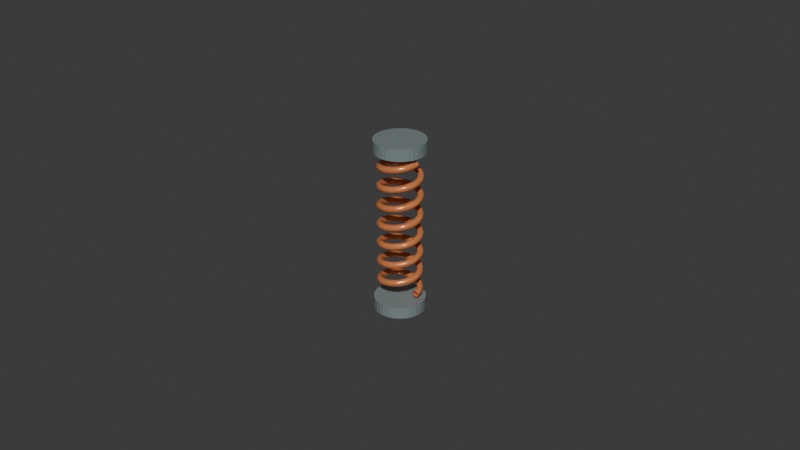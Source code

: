 # Source: spring.blend  (saved by Blender 5.2.45; exported with 4.5.12 LTS)
import bpy
from mathutils import Matrix  # noqa: F401  (used for matrix-valued properties, if any)

bpy.ops.wm.read_factory_settings(use_empty=True)
scene = bpy.context.scene
scene.name = 'Scene'

# ---- collections
col_collection = bpy.data.collections.new('Collection'); scene.collection.children.link(col_collection)

# ---- images (referenced by path relative to the original .blend; pixels are not part of the script)
import os
ASSET_DIR = os.environ.get("B2B_ASSET_DIR", "")  # directory of the original .blend (textures are referenced by path, not embedded)
HERE = os.path.dirname(os.path.abspath(__file__))  # packed textures are extracted next to this script under _unpacked/

def load_image(name, relpath, width, height, colorspace="sRGB"):
    """Load a texture the original file referenced (path relative to the .blend, or extracted next to this script)."""
    p = next((c for c in (os.path.join(HERE, relpath), os.path.join(ASSET_DIR, relpath)) if relpath and os.path.exists(c)), "")
    if p:
        img = bpy.data.images.load(p, check_existing=True)
        img.name = name
    else:  # same state as the original file: an image datablock whose file is absent (Cycles renders it pink)
        img = bpy.data.images.new(name, width, height)
        img.source = "FILE"
        img.filepath = "//" + (relpath or name)
    img.colorspace_settings.name = colorspace
    return img
img_pl_spring_cap_top_mat_basecolor = load_image('PL_Spring_Cap_Top_mat_BaseColor', '_unpacked/PL_Spring_Cap_Top_mat_BaseColor.415914dd.png', 128, 128, 'sRGB')
img_pl_spring_cap_top_mat_roughness = load_image('PL_Spring_Cap_Top_mat_Roughness', '_unpacked/PL_Spring_Cap_Top_mat_Roughness.0ac1bb67.png', 128, 128, 'Non-Color')
img_pl_spring_cap_top_mat_normal = load_image('PL_Spring_Cap_Top_mat_Normal', '_unpacked/PL_Spring_Cap_Top_mat_Normal.2b5b765a.png', 128, 128, 'Non-Color')
img_pl_spring_cap_bottom_mat_basecolor = load_image('PL_Spring_Cap_Bottom_mat_BaseColor', '_unpacked/PL_Spring_Cap_Bottom_mat_BaseColor.4acfeff3.png', 128, 128, 'sRGB')
img_pl_spring_cap_bottom_mat_roughness = load_image('PL_Spring_Cap_Bottom_mat_Roughness', '_unpacked/PL_Spring_Cap_Bottom_mat_Roughness.b259dcf5.png', 128, 128, 'Non-Color')
img_pl_spring_cap_bottom_mat_normal = load_image('PL_Spring_Cap_Bottom_mat_Normal', '_unpacked/PL_Spring_Cap_Bottom_mat_Normal.64bc0c52.png', 128, 128, 'Non-Color')
img_pl_spring_coil_mat_basecolor = load_image('PL_Spring_Coil_mat_BaseColor', '_unpacked/PL_Spring_Coil_mat_BaseColor.7a409653.png', 128, 128, 'sRGB')
img_pl_spring_coil_mat_roughness = load_image('PL_Spring_Coil_mat_Roughness', '_unpacked/PL_Spring_Coil_mat_Roughness.c8fefe77.png', 128, 128, 'Non-Color')
img_pl_spring_coil_mat_normal = load_image('PL_Spring_Coil_mat_Normal', '_unpacked/PL_Spring_Coil_mat_Normal.facb4703.png', 128, 128, 'Non-Color')

# ---- materials (node trees are filled in below, after node groups)
mat_pl_spring_cap_top_mat = bpy.data.materials.new('PL_Spring_Cap_Top_mat')
mat_pl_spring_cap_top_mat.diffuse_color = (0.35, 0.43, 0.44, 1.0)
mat_pl_spring_cap_bottom_mat = bpy.data.materials.new('PL_Spring_Cap_Bottom_mat')
mat_pl_spring_cap_bottom_mat.diffuse_color = (0.35, 0.43, 0.44, 1.0)
mat_pl_spring_coil_mat = bpy.data.materials.new('PL_Spring_Coil_mat')
mat_pl_spring_coil_mat.diffuse_color = (0.78, 0.25, 0.09, 1.0)

# ---- material node trees
mat_pl_spring_cap_top_mat.use_nodes = True; mat_pl_spring_cap_top_mat.node_tree.nodes.clear()
_N = mat_pl_spring_cap_top_mat.node_tree.nodes; _L = mat_pl_spring_cap_top_mat.node_tree.links
n0 = _N.new('ShaderNodeBsdfPrincipled'); n0.name = 'Principled BSDF'; n0.location = (-200, 100)
n0.inputs[1].default_value = 0.45
n0.inputs[10].default_value = 0.005
n1 = _N.new('ShaderNodeOutputMaterial'); n1.name = 'Material Output'; n1.location = (200, 100)
n2 = _N.new('ShaderNodeTexImage'); n2.name = 'Spring_Cap_Top_mat_BaseColor'; n2.location = (-520, 140)
n2.label = 'BaseColor map'
n2.image = img_pl_spring_cap_top_mat_basecolor
n3 = _N.new('ShaderNodeTexImage'); n3.name = 'Spring_Cap_Top_mat_Roughness'; n3.location = (-520, -90)
n3.label = 'Roughness map'
n3.image = img_pl_spring_cap_top_mat_roughness
n4 = _N.new('ShaderNodeTexImage'); n4.name = 'Spring_Cap_Top_mat_Normal'; n4.location = (-520, -320)
n4.label = 'Normal map'
n4.image = img_pl_spring_cap_top_mat_normal
n5 = _N.new('ShaderNodeNormalMap'); n5.name = 'Spring_Cap_Top_mat_NormalMap'; n5.location = (-250, -300)
n5.width = 160
n5.inputs[0].default_value = 0.18
_L.new(n0.outputs[0], n1.inputs[0])
_L.new(n2.outputs[0], n0.inputs[0])
_L.new(n3.outputs[0], n0.inputs[2])
_L.new(n4.outputs[0], n5.inputs[1])
_L.new(n5.outputs[0], n0.inputs[5])
n1.is_active_output = True
mat_pl_spring_cap_bottom_mat.use_nodes = True; mat_pl_spring_cap_bottom_mat.node_tree.nodes.clear()
_N = mat_pl_spring_cap_bottom_mat.node_tree.nodes; _L = mat_pl_spring_cap_bottom_mat.node_tree.links
n0 = _N.new('ShaderNodeBsdfPrincipled'); n0.name = 'Principled BSDF'; n0.location = (-200, 100)
n0.inputs[1].default_value = 0.45
n0.inputs[10].default_value = 0.005
n1 = _N.new('ShaderNodeOutputMaterial'); n1.name = 'Material Output'; n1.location = (200, 100)
n2 = _N.new('ShaderNodeTexImage'); n2.name = 'Spring_Cap_Bottom_mat_BaseColor'; n2.location = (-520, 140)
n2.label = 'BaseColor map'
n2.image = img_pl_spring_cap_bottom_mat_basecolor
n3 = _N.new('ShaderNodeTexImage'); n3.name = 'Spring_Cap_Bottom_mat_Roughness'; n3.location = (-520, -90)
n3.label = 'Roughness map'
n3.image = img_pl_spring_cap_bottom_mat_roughness
n4 = _N.new('ShaderNodeTexImage'); n4.name = 'Spring_Cap_Bottom_mat_Normal'; n4.location = (-520, -320)
n4.label = 'Normal map'
n4.image = img_pl_spring_cap_bottom_mat_normal
n5 = _N.new('ShaderNodeNormalMap'); n5.name = 'Spring_Cap_Bottom_mat_NormalMap'; n5.location = (-250, -300)
n5.width = 160
n5.inputs[0].default_value = 0.18
_L.new(n0.outputs[0], n1.inputs[0])
_L.new(n2.outputs[0], n0.inputs[0])
_L.new(n3.outputs[0], n0.inputs[2])
_L.new(n4.outputs[0], n5.inputs[1])
_L.new(n5.outputs[0], n0.inputs[5])
n1.is_active_output = True
mat_pl_spring_coil_mat.use_nodes = True; mat_pl_spring_coil_mat.node_tree.nodes.clear()
_N = mat_pl_spring_coil_mat.node_tree.nodes; _L = mat_pl_spring_coil_mat.node_tree.links
n0 = _N.new('ShaderNodeBsdfPrincipled'); n0.name = 'Principled BSDF'; n0.location = (-200, 100)
n0.inputs[1].default_value = 0.25
n0.inputs[10].default_value = 0.005
n1 = _N.new('ShaderNodeOutputMaterial'); n1.name = 'Material Output'; n1.location = (200, 100)
n2 = _N.new('ShaderNodeTexImage'); n2.name = 'Spring_Coil_mat_BaseColor'; n2.location = (-520, 140)
n2.label = 'BaseColor map'
n2.image = img_pl_spring_coil_mat_basecolor
n3 = _N.new('ShaderNodeTexImage'); n3.name = 'Spring_Coil_mat_Roughness'; n3.location = (-520, -90)
n3.label = 'Roughness map'
n3.image = img_pl_spring_coil_mat_roughness
n4 = _N.new('ShaderNodeTexImage'); n4.name = 'Spring_Coil_mat_Normal'; n4.location = (-520, -320)
n4.label = 'Normal map'
n4.image = img_pl_spring_coil_mat_normal
n5 = _N.new('ShaderNodeNormalMap'); n5.name = 'Spring_Coil_mat_NormalMap'; n5.location = (-250, -300)
n5.width = 160
n5.inputs[0].default_value = 0.18
_L.new(n0.outputs[0], n1.inputs[0])
_L.new(n2.outputs[0], n0.inputs[0])
_L.new(n3.outputs[0], n0.inputs[2])
_L.new(n4.outputs[0], n5.inputs[1])
_L.new(n5.outputs[0], n0.inputs[5])
n1.is_active_output = True

# ---- world
world_world = bpy.data.worlds.new('World'); scene.world = world_world
world_world.use_nodes = True; world_world.node_tree.nodes.clear()
_N = world_world.node_tree.nodes; _L = world_world.node_tree.links
n0 = _N.new('ShaderNodeOutputWorld'); n0.name = 'World Output'; n0.location = (200, 100)
n1 = _N.new('ShaderNodeBackground'); n1.name = 'Background'; n1.location = (-200, 100)
n1.inputs[0].default_value = (0.05088, 0.05088, 0.05088, 1.0)
_L.new(n1.outputs[0], n0.inputs[0])
n0.is_active_output = True
world_world.color = (0.05088, 0.05088, 0.05088)
world_world.sun_shadow_jitter_overblur = 0.0

# ---- meshes
me_cylinder = bpy.data.meshes.new('Cylinder')
me_cylinder.from_pydata([(0.0, 0.17, -0.04), (0.0, 0.17, 0.04), (0.03317, 0.1667, -0.04), (0.03317, 0.1667, 0.04), (0.06506, 0.1571, -0.04), (0.06506, 0.1571, 0.04), (0.09445, 0.1413, -0.04), (0.09445, 0.1413, 0.04), (0.1202, 0.1202, -0.04), (0.1202, 0.1202, 0.04), (0.1413, 0.09445, -0.04), (0.1413, 0.09445, 0.04), (0.1571, 0.06506, -0.04), (0.1571, 0.06506, 0.04), (0.1667, 0.03317, -0.04), (0.1667, 0.03317, 0.04), (0.17, 0.0, -0.04), (0.17, 0.0, 0.04), (0.1667, -0.03317, -0.04), (0.1667, -0.03317, 0.04), (0.1571, -0.06506, -0.04), (0.1571, -0.06506, 0.04), (0.1413, -0.09445, -0.04), (0.1413, -0.09445, 0.04), (0.1202, -0.1202, -0.04), (0.1202, -0.1202, 0.04), (0.09445, -0.1413, -0.04), (0.09445, -0.1413, 0.04), (0.06506, -0.1571, -0.04), (0.06506, -0.1571, 0.04), (0.03317, -0.1667, -0.04), (0.03317, -0.1667, 0.04), (0.0, -0.17, -0.04), (0.0, -0.17, 0.04), (-0.03317, -0.1667, -0.04), (-0.03317, -0.1667, 0.04), (-0.06506, -0.1571, -0.04), (-0.06506, -0.1571, 0.04), (-0.09445, -0.1413, -0.04), (-0.09445, -0.1413, 0.04), (-0.1202, -0.1202, -0.04), (-0.1202, -0.1202, 0.04), (-0.1413, -0.09445, -0.04), (-0.1413, -0.09445, 0.04), (-0.1571, -0.06506, -0.04), (-0.1571, -0.06506, 0.04), (-0.1667, -0.03317, -0.04), (-0.1667, -0.03317, 0.04), (-0.17, 0.0, -0.04), (-0.17, 0.0, 0.04), (-0.1667, 0.03317, -0.04), (-0.1667, 0.03317, 0.04), (-0.1571, 0.06506, -0.04), (-0.1571, 0.06506, 0.04), (-0.1413, 0.09445, -0.04), (-0.1413, 0.09445, 0.04), (-0.1202, 0.1202, -0.04), (-0.1202, 0.1202, 0.04), (-0.09445, 0.1413, -0.04), (-0.09445, 0.1413, 0.04), (-0.06506, 0.1571, -0.04), (-0.06506, 0.1571, 0.04), (-0.03317, 0.1667, -0.04), (-0.03317, 0.1667, 0.04)], [], [(0, 1, 3, 2), (2, 3, 5, 4), (4, 5, 7, 6), (6, 7, 9, 8), (8, 9, 11, 10), (10, 11, 13, 12), (12, 13, 15, 14), (14, 15, 17, 16), (16, 17, 19, 18), (18, 19, 21, 20), (20, 21, 23, 22), (22, 23, 25, 24), (24, 25, 27, 26), (26, 27, 29, 28), (28, 29, 31, 30), (30, 31, 33, 32), (32, 33, 35, 34), (34, 35, 37, 36), (36, 37, 39, 38), (38, 39, 41, 40), (40, 41, 43, 42), (42, 43, 45, 44), (44, 45, 47, 46), (46, 47, 49, 48), (48, 49, 51, 50), (50, 51, 53, 52), (52, 53, 55, 54), (54, 55, 57, 56), (56, 57, 59, 58), (58, 59, 61, 60), (3, 1, 63, 61, 59, 57, 55, 53, 51, 49, 47, 45, 43, 41, 39, 37, 35, 33, 31, 29, 27, 25, 23, 21, 19, 17, 15, 13, 11, 9, 7, 5), (60, 61, 63, 62), (62, 63, 1, 0), (0, 2, 4, 6, 8, 10, 12, 14, 16, 18, 20, 22, 24, 26, 28, 30, 32, 34, 36, 38, 40, 42, 44, 46, 48, 50, 52, 54, 56, 58, 60, 62)])
_uv = me_cylinder.uv_layers.new(name='UVMap')
_uv.uv.foreach_set('vector', [1.0, 0.5, 1.0, 1.0, 0.9688, 1.0, 0.9688, 0.5, 0.9688, 0.5, 0.9688, 1.0, 0.9375, 1.0, 0.9375, 0.5, 0.9375, 0.5, 0.9375, 1.0, 0.9062, 1.0, 0.9062, 0.5, 0.9062, 0.5, 0.9062, 1.0, 0.875, 1.0, 0.875, 0.5, 0.875, 0.5, 0.875, 1.0, 0.8438, 1.0, 0.8438, 0.5, 0.8438, 0.5, 0.8438, 1.0, 0.8125, 1.0, 0.8125, 0.5, 0.8125, 0.5, 0.8125, 1.0, 0.7812, 1.0, 0.7812, 0.5, 0.7812, 0.5, 0.7812, 1.0, 0.75, 1.0, 0.75, 0.5, 0.75, 0.5, 0.75, 1.0, 0.7188, 1.0, 0.7188, 0.5, 0.7188, 0.5, 0.7188, 1.0, 0.6875, 1.0, 0.6875, 0.5, 0.6875, 0.5, 0.6875, 1.0, 0.6562, 1.0, 0.6562, 0.5, 0.6562, 0.5, 0.6562, 1.0, 0.625, 1.0, 0.625, 0.5, 0.625, 0.5, 0.625, 1.0, 0.5938, 1.0, 0.5938, 0.5, 0.5938, 0.5, 0.5938, 1.0, 0.5625, 1.0, 0.5625, 0.5, 0.5625, 0.5, 0.5625, 1.0, 0.5312, 1.0, 0.5312, 0.5, 0.5312, 0.5, 0.5312, 1.0, 0.5, 1.0, 0.5, 0.5, 0.5, 0.5, 0.5, 1.0, 0.4688, 1.0, 0.4688, 0.5, 0.4688, 0.5, 0.4688, 1.0, 0.4375, 1.0, 0.4375, 0.5, 0.4375, 0.5, 0.4375, 1.0, 0.4062, 1.0, 0.4062, 0.5, 0.4062, 0.5, 0.4062, 1.0, 0.375, 1.0, 0.375, 0.5, 0.375, 0.5, 0.375, 1.0, 0.3438, 1.0, 0.3438, 0.5, 0.3438, 0.5, 0.3438, 1.0, 0.3125, 1.0, 0.3125, 0.5, 0.3125, 0.5, 0.3125, 1.0, 0.2812, 1.0, 0.2812, 0.5, 0.2812, 0.5, 0.2812, 1.0, 0.25, 1.0, 0.25, 0.5, 0.25, 0.5, 0.25, 1.0, 0.2188, 1.0, 0.2188, 0.5, 0.2188, 0.5, 0.2188, 1.0, 0.1875, 1.0, 0.1875, 0.5, 0.1875, 0.5, 0.1875, 1.0, 0.1562, 1.0, 0.1562, 0.5, 0.1562, 0.5, 0.1562, 1.0, 0.125, 1.0, 0.125, 0.5, 0.125, 0.5, 0.125, 1.0, 0.09375, 1.0, 0.09375, 0.5, 0.09375, 0.5, 0.09375, 1.0, 0.0625, 1.0, 0.0625, 0.5, 0.2968, 0.4854, 0.25, 0.49, 0.2032, 0.4854, 0.1582, 0.4717, 0.1167, 0.4496, 0.08029, 0.4197, 0.05045, 0.3833, 0.02827, 0.3418, 0.01461, 0.2968, 0.01, 0.25, 0.01461, 0.2032, 0.02827, 0.1582, 0.05045, 0.1167, 0.08029, 0.08029, 0.1167, 0.05045, 0.1582, 0.02827, 0.2032, 0.01461, 0.25, 0.01, 0.2968, 0.01461, 0.3418, 0.02827, 0.3833, 0.05045, 0.4197, 0.08029, 0.4496, 0.1167, 0.4717, 0.1582, 0.4854, 0.2032, 0.49, 0.25, 0.4854, 0.2968, 0.4717, 0.3418, 0.4496, 0.3833, 0.4197, 0.4197, 0.3833, 0.4496, 0.3418, 0.4717, 0.0625, 0.5, 0.0625, 1.0, 0.03125, 1.0, 0.03125, 0.5, 0.03125, 0.5, 0.03125, 1.0, 0.0, 1.0, 0.0, 0.5, 0.75, 0.49, 0.7968, 0.4854, 0.8418, 0.4717, 0.8833, 0.4496, 0.9197, 0.4197, 0.9496, 0.3833, 0.9717, 0.3418, 0.9854, 0.2968, 0.99, 0.25, 0.9854, 0.2032, 0.9717, 0.1582, 0.9496, 0.1167, 0.9197, 0.08029, 0.8833, 0.05045, 0.8418, 0.02827, 0.7968, 0.01461, 0.75, 0.01, 0.7032, 0.01461, 0.6582, 0.02827, 0.6167, 0.05045, 0.5803, 0.08029, 0.5504, 0.1167, 0.5283, 0.1582, 0.5146, 0.2032, 0.51, 0.25, 0.5146, 0.2968, 0.5283, 0.3418, 0.5504, 0.3833, 0.5803, 0.4197, 0.6167, 0.4496, 0.6582, 0.4717, 0.7032, 0.4854])
me_cylinder.materials.append(mat_pl_spring_cap_top_mat)
me_cylinder.update()
me_cylinder_001 = bpy.data.meshes.new('Cylinder.001')
me_cylinder_001.from_pydata([(0.0, 0.17, -0.04), (0.0, 0.17, 0.04), (0.03317, 0.1667, -0.04), (0.03317, 0.1667, 0.04), (0.06506, 0.1571, -0.04), (0.06506, 0.1571, 0.04), (0.09445, 0.1413, -0.04), (0.09445, 0.1413, 0.04), (0.1202, 0.1202, -0.04), (0.1202, 0.1202, 0.04), (0.1413, 0.09445, -0.04), (0.1413, 0.09445, 0.04), (0.1571, 0.06506, -0.04), (0.1571, 0.06506, 0.04), (0.1667, 0.03317, -0.04), (0.1667, 0.03317, 0.04), (0.17, 0.0, -0.04), (0.17, 0.0, 0.04), (0.1667, -0.03317, -0.04), (0.1667, -0.03317, 0.04), (0.1571, -0.06506, -0.04), (0.1571, -0.06506, 0.04), (0.1413, -0.09445, -0.04), (0.1413, -0.09445, 0.04), (0.1202, -0.1202, -0.04), (0.1202, -0.1202, 0.04), (0.09445, -0.1413, -0.04), (0.09445, -0.1413, 0.04), (0.06506, -0.1571, -0.04), (0.06506, -0.1571, 0.04), (0.03317, -0.1667, -0.04), (0.03317, -0.1667, 0.04), (0.0, -0.17, -0.04), (0.0, -0.17, 0.04), (-0.03317, -0.1667, -0.04), (-0.03317, -0.1667, 0.04), (-0.06506, -0.1571, -0.04), (-0.06506, -0.1571, 0.04), (-0.09445, -0.1413, -0.04), (-0.09445, -0.1413, 0.04), (-0.1202, -0.1202, -0.04), (-0.1202, -0.1202, 0.04), (-0.1413, -0.09445, -0.04), (-0.1413, -0.09445, 0.04), (-0.1571, -0.06506, -0.04), (-0.1571, -0.06506, 0.04), (-0.1667, -0.03317, -0.04), (-0.1667, -0.03317, 0.04), (-0.17, 0.0, -0.04), (-0.17, 0.0, 0.04), (-0.1667, 0.03317, -0.04), (-0.1667, 0.03317, 0.04), (-0.1571, 0.06506, -0.04), (-0.1571, 0.06506, 0.04), (-0.1413, 0.09445, -0.04), (-0.1413, 0.09445, 0.04), (-0.1202, 0.1202, -0.04), (-0.1202, 0.1202, 0.04), (-0.09445, 0.1413, -0.04), (-0.09445, 0.1413, 0.04), (-0.06506, 0.1571, -0.04), (-0.06506, 0.1571, 0.04), (-0.03317, 0.1667, -0.04), (-0.03317, 0.1667, 0.04)], [], [(0, 1, 3, 2), (2, 3, 5, 4), (4, 5, 7, 6), (6, 7, 9, 8), (8, 9, 11, 10), (10, 11, 13, 12), (12, 13, 15, 14), (14, 15, 17, 16), (16, 17, 19, 18), (18, 19, 21, 20), (20, 21, 23, 22), (22, 23, 25, 24), (24, 25, 27, 26), (26, 27, 29, 28), (28, 29, 31, 30), (30, 31, 33, 32), (32, 33, 35, 34), (34, 35, 37, 36), (36, 37, 39, 38), (38, 39, 41, 40), (40, 41, 43, 42), (42, 43, 45, 44), (44, 45, 47, 46), (46, 47, 49, 48), (48, 49, 51, 50), (50, 51, 53, 52), (52, 53, 55, 54), (54, 55, 57, 56), (56, 57, 59, 58), (58, 59, 61, 60), (3, 1, 63, 61, 59, 57, 55, 53, 51, 49, 47, 45, 43, 41, 39, 37, 35, 33, 31, 29, 27, 25, 23, 21, 19, 17, 15, 13, 11, 9, 7, 5), (60, 61, 63, 62), (62, 63, 1, 0), (0, 2, 4, 6, 8, 10, 12, 14, 16, 18, 20, 22, 24, 26, 28, 30, 32, 34, 36, 38, 40, 42, 44, 46, 48, 50, 52, 54, 56, 58, 60, 62)])
_uv = me_cylinder_001.uv_layers.new(name='UVMap')
_uv.uv.foreach_set('vector', [1.0, 0.5, 1.0, 1.0, 0.9688, 1.0, 0.9688, 0.5, 0.9688, 0.5, 0.9688, 1.0, 0.9375, 1.0, 0.9375, 0.5, 0.9375, 0.5, 0.9375, 1.0, 0.9062, 1.0, 0.9062, 0.5, 0.9062, 0.5, 0.9062, 1.0, 0.875, 1.0, 0.875, 0.5, 0.875, 0.5, 0.875, 1.0, 0.8438, 1.0, 0.8438, 0.5, 0.8438, 0.5, 0.8438, 1.0, 0.8125, 1.0, 0.8125, 0.5, 0.8125, 0.5, 0.8125, 1.0, 0.7812, 1.0, 0.7812, 0.5, 0.7812, 0.5, 0.7812, 1.0, 0.75, 1.0, 0.75, 0.5, 0.75, 0.5, 0.75, 1.0, 0.7188, 1.0, 0.7188, 0.5, 0.7188, 0.5, 0.7188, 1.0, 0.6875, 1.0, 0.6875, 0.5, 0.6875, 0.5, 0.6875, 1.0, 0.6562, 1.0, 0.6562, 0.5, 0.6562, 0.5, 0.6562, 1.0, 0.625, 1.0, 0.625, 0.5, 0.625, 0.5, 0.625, 1.0, 0.5938, 1.0, 0.5938, 0.5, 0.5938, 0.5, 0.5938, 1.0, 0.5625, 1.0, 0.5625, 0.5, 0.5625, 0.5, 0.5625, 1.0, 0.5312, 1.0, 0.5312, 0.5, 0.5312, 0.5, 0.5312, 1.0, 0.5, 1.0, 0.5, 0.5, 0.5, 0.5, 0.5, 1.0, 0.4688, 1.0, 0.4688, 0.5, 0.4688, 0.5, 0.4688, 1.0, 0.4375, 1.0, 0.4375, 0.5, 0.4375, 0.5, 0.4375, 1.0, 0.4062, 1.0, 0.4062, 0.5, 0.4062, 0.5, 0.4062, 1.0, 0.375, 1.0, 0.375, 0.5, 0.375, 0.5, 0.375, 1.0, 0.3438, 1.0, 0.3438, 0.5, 0.3438, 0.5, 0.3438, 1.0, 0.3125, 1.0, 0.3125, 0.5, 0.3125, 0.5, 0.3125, 1.0, 0.2812, 1.0, 0.2812, 0.5, 0.2812, 0.5, 0.2812, 1.0, 0.25, 1.0, 0.25, 0.5, 0.25, 0.5, 0.25, 1.0, 0.2188, 1.0, 0.2188, 0.5, 0.2188, 0.5, 0.2188, 1.0, 0.1875, 1.0, 0.1875, 0.5, 0.1875, 0.5, 0.1875, 1.0, 0.1562, 1.0, 0.1562, 0.5, 0.1562, 0.5, 0.1562, 1.0, 0.125, 1.0, 0.125, 0.5, 0.125, 0.5, 0.125, 1.0, 0.09375, 1.0, 0.09375, 0.5, 0.09375, 0.5, 0.09375, 1.0, 0.0625, 1.0, 0.0625, 0.5, 0.2968, 0.4854, 0.25, 0.49, 0.2032, 0.4854, 0.1582, 0.4717, 0.1167, 0.4496, 0.08029, 0.4197, 0.05045, 0.3833, 0.02827, 0.3418, 0.01461, 0.2968, 0.01, 0.25, 0.01461, 0.2032, 0.02827, 0.1582, 0.05045, 0.1167, 0.08029, 0.08029, 0.1167, 0.05045, 0.1582, 0.02827, 0.2032, 0.01461, 0.25, 0.01, 0.2968, 0.01461, 0.3418, 0.02827, 0.3833, 0.05045, 0.4197, 0.08029, 0.4496, 0.1167, 0.4717, 0.1582, 0.4854, 0.2032, 0.49, 0.25, 0.4854, 0.2968, 0.4717, 0.3418, 0.4496, 0.3833, 0.4197, 0.4197, 0.3833, 0.4496, 0.3418, 0.4717, 0.0625, 0.5, 0.0625, 1.0, 0.03125, 1.0, 0.03125, 0.5, 0.03125, 0.5, 0.03125, 1.0, 0.0, 1.0, 0.0, 0.5, 0.75, 0.49, 0.7968, 0.4854, 0.8418, 0.4717, 0.8833, 0.4496, 0.9197, 0.4197, 0.9496, 0.3833, 0.9717, 0.3418, 0.9854, 0.2968, 0.99, 0.25, 0.9854, 0.2032, 0.9717, 0.1582, 0.9496, 0.1167, 0.9197, 0.08029, 0.8833, 0.05045, 0.8418, 0.02827, 0.7968, 0.01461, 0.75, 0.01, 0.7032, 0.01461, 0.6582, 0.02827, 0.6167, 0.05045, 0.5803, 0.08029, 0.5504, 0.1167, 0.5283, 0.1582, 0.5146, 0.2032, 0.51, 0.25, 0.5146, 0.2968, 0.5283, 0.3418, 0.5504, 0.3833, 0.5803, 0.4197, 0.6167, 0.4496, 0.6582, 0.4717, 0.7032, 0.4854])
me_cylinder_001.materials.append(mat_pl_spring_cap_bottom_mat)
me_cylinder_001.update()

# ---- curves / text
cu_spring_coil_curve = bpy.data.curves.new('Spring_Coil_curve', 'CURVE')
cu_spring_coil_curve.dimensions = '3D'
_sp = cu_spring_coil_curve.splines.new('POLY'); _sp.points.add(140)
_sp.points.foreach_set('co', [0.13, 0.0, -0.46, 1.0, 0.1236, 0.04017, -0.4534, 1.0, 0.1052, 0.07641, -0.4469, 1.0, 0.07641, 0.1052, -0.4403, 1.0, 0.04017, 0.1236, -0.4337, 1.0, 7.96e-18, 0.13, -0.4271, 1.0, -0.04017, 0.1236, -0.4206, 1.0, -0.07641, 0.1052, -0.414, 1.0, -0.1052, 0.07641, -0.4074, 1.0, -0.1236, 0.04017, -0.4009, 1.0, -0.13, 1.592e-17, -0.3943, 1.0, -0.1236, -0.04017, -0.3877, 1.0, -0.1052, -0.07641, -0.3811, 1.0, -0.07641, -0.1052, -0.3746, 1.0, -0.04017, -0.1236, -0.368, 1.0, -2.388e-17, -0.13, -0.3614, 1.0, 0.04017, -0.1236, -0.3549, 1.0, 0.07641, -0.1052, -0.3483, 1.0, 0.1052, -0.07641, -0.3417, 1.0, 0.1236, -0.04017, -0.3351, 1.0, 0.13, -3.184e-17, -0.3286, 1.0, 0.1236, 0.04017, -0.322, 1.0, 0.1052, 0.07641, -0.3154, 1.0, 0.07641, 0.1052, -0.3089, 1.0, 0.04017, 0.1236, -0.3023, 1.0, 3.98e-17, 0.13, -0.2957, 1.0, -0.04017, 0.1236, -0.2891, 1.0, -0.07641, 0.1052, -0.2826, 1.0, -0.1052, 0.07641, -0.276, 1.0, -0.1236, 0.04017, -0.2694, 1.0, -0.13, 4.776e-17, -0.2629, 1.0, -0.1236, -0.04017, -0.2563, 1.0, -0.1052, -0.07641, -0.2497, 1.0, -0.07641, -0.1052, -0.2431, 1.0, -0.04017, -0.1236, -0.2366, 1.0, -5.572e-17, -0.13, -0.23, 1.0, 0.04017, -0.1236, -0.2234, 1.0, 0.07641, -0.1052, -0.2169, 1.0, 0.1052, -0.07641, -0.2103, 1.0, 0.1236, -0.04017, -0.2037, 1.0, 0.13, -6.368e-17, -0.1971, 1.0, 0.1236, 0.04017, -0.1906, 1.0, 0.1052, 0.07641, -0.184, 1.0, 0.07641, 0.1052, -0.1774, 1.0, 0.04017, 0.1236, -0.1709, 1.0, -1.593e-16, 0.13, -0.1643, 1.0, -0.04017, 0.1236, -0.1577, 1.0, -0.07641, 0.1052, -0.1511, 1.0, -0.1052, 0.07641, -0.1446, 1.0, -0.1236, 0.04017, -0.138, 1.0, -0.13, 7.96e-17, -0.1314, 1.0, -0.1236, -0.04017, -0.1249, 1.0, -0.1052, -0.07641, -0.1183, 1.0, -0.07641, -0.1052, -0.1117, 1.0, -0.04017, -0.1236, -0.1051, 1.0, -3.185e-16, -0.13, -0.09857, 1.0, 0.04017, -0.1236, -0.092, 1.0, 0.07641, -0.1052, -0.08543, 1.0, 0.1052, -0.07641, -0.07886, 1.0, 0.1236, -0.04017, -0.07229, 1.0, 0.13, -9.552e-17, -0.06571, 1.0, 0.1236, 0.04017, -0.05914, 1.0, 0.1052, 0.07641, -0.05257, 1.0, 0.07641, 0.1052, -0.046, 1.0, 0.04017, 0.1236, -0.03943, 1.0, -1.274e-16, 0.13, -0.03286, 1.0, -0.04017, 0.1236, -0.02629, 1.0, -0.07641, 0.1052, -0.01971, 1.0, -0.1052, 0.07641, -0.01314, 1.0, -0.1236, 0.04017, -0.006571, 1.0, -0.13, 1.114e-16, 0.0, 1.0, -0.1236, -0.04017, 0.006571, 1.0, -0.1052, -0.07641, 0.01314, 1.0, -0.07641, -0.1052, 0.01971, 1.0, -0.04017, -0.1236, 0.02629, 1.0, -3.503e-16, -0.13, 0.03286, 1.0, 0.04017, -0.1236, 0.03943, 1.0, 0.07641, -0.1052, 0.046, 1.0, 0.1052, -0.07641, 0.05257, 1.0, 0.1236, -0.04017, 0.05914, 1.0, 0.13, -1.274e-16, 0.06571, 1.0, 0.1236, 0.04017, 0.07229, 1.0, 0.1052, 0.07641, 0.07886, 1.0, 0.07641, 0.1052, 0.08543, 1.0, 0.04017, 0.1236, 0.092, 1.0, 3.662e-16, 0.13, 0.09857, 1.0, -0.04017, 0.1236, 0.1051, 1.0, -0.07641, 0.1052, 0.1117, 1.0, -0.1052, 0.07641, 0.1183, 1.0, -0.1236, 0.04017, 0.1249, 1.0, -0.13, -3.186e-16, 0.1314, 1.0, -0.1236, -0.04017, 0.138, 1.0, -0.1052, -0.07641, 0.1446, 1.0, -0.07641, -0.1052, 0.1511, 1.0, -0.04017, -0.1236, 0.1577, 1.0, 7.968e-17, -0.13, 0.1643, 1.0, 0.04017, -0.1236, 0.1709, 1.0, 0.07641, -0.1052, 0.1774, 1.0, 0.1052, -0.07641, 0.184, 1.0, 0.1236, -0.04017, 0.1906, 1.0, 0.13, -1.592e-16, 0.1971, 1.0, 0.1236, 0.04017, 0.2037, 1.0, 0.1052, 0.07641, 0.2103, 1.0, 0.07641, 0.1052, 0.2169, 1.0, 0.04017, 0.1236, 0.2234, 1.0, -6.376e-17, 0.13, 0.23, 1.0, -0.04017, 0.1236, 0.2366, 1.0, -0.07641, 0.1052, 0.2431, 1.0, -0.1052, 0.07641, 0.2497, 1.0, -0.1236, 0.04017, 0.2563, 1.0, -0.13, 6.37e-16, 0.2629, 1.0, -0.1236, -0.04017, 0.2694, 1.0, -0.1052, -0.07641, 0.276, 1.0, -0.07641, -0.1052, 0.2826, 1.0, -0.04017, -0.1236, 0.2891, 1.0, -4.14e-16, -0.13, 0.2957, 1.0, 0.04017, -0.1236, 0.3023, 1.0, 0.07641, -0.1052, 0.3089, 1.0, 0.1052, -0.07641, 0.3154, 1.0, 0.1236, -0.04017, 0.322, 1.0, 0.13, -1.91e-16, 0.3286, 1.0, 0.1236, 0.04017, 0.3351, 1.0, 0.1052, 0.07641, 0.3417, 1.0, 0.07641, 0.1052, 0.3483, 1.0, 0.04017, 0.1236, 0.3549, 1.0, -3.192e-17, 0.13, 0.3614, 1.0, -0.04017, 0.1236, 0.368, 1.0, -0.07641, 0.1052, 0.3746, 1.0, -0.1052, 0.07641, 0.3811, 1.0, -0.1236, 0.04017, 0.3877, 1.0, -0.13, -2.549e-16, 0.3943, 1.0, -0.1236, -0.04017, 0.4009, 1.0, -0.1052, -0.07641, 0.4074, 1.0, -0.07641, -0.1052, 0.414, 1.0, -0.04017, -0.1236, 0.4206, 1.0, -4.459e-16, -0.13, 0.4271, 1.0, 0.04017, -0.1236, 0.4337, 1.0, 0.07641, -0.1052, 0.4403, 1.0, 0.1052, -0.07641, 0.4469, 1.0, 0.1236, -0.04017, 0.4534, 1.0, 0.13, -2.229e-16, 0.46, 1.0])
cu_spring_coil_curve.materials.append(mat_pl_spring_coil_mat)
cu_spring_coil_curve.bevel_resolution = 3
cu_spring_coil_curve.bevel_depth = 0.022
cu_spring_coil_curve.fill_mode = 'FULL'

# ---- objects
ob_asset_root_spring = bpy.data.objects.new('ASSET_ROOT_spring', None)
ob_spring_cap_top = bpy.data.objects.new('Spring_Cap_Top', me_cylinder)
ob_spring_cap_bottom = bpy.data.objects.new('Spring_Cap_Bottom', me_cylinder_001)
ob_spring_coil = bpy.data.objects.new('Spring_Coil', cu_spring_coil_curve)
ob_spring_top = bpy.data.objects.new('SPRING_TOP', None)
ob_spring_bottom = bpy.data.objects.new('SPRING_BOTTOM', None)

# ---- transforms, parenting, visibility, modifiers, constraints
ob_asset_root_spring.location = (0.0, 0.0, 0.0)
ob_asset_root_spring.empty_display_type = 'CUBE'
ob_asset_root_spring.empty_display_size = 0.14
ob_spring_cap_top.parent = ob_asset_root_spring
ob_spring_cap_top.location = (0.0, 0.0, 0.55)
ob_spring_cap_bottom.parent = ob_asset_root_spring
ob_spring_cap_bottom.location = (0.0, 0.0, -0.55)
ob_spring_coil.parent = ob_asset_root_spring
ob_spring_coil.location = (0.0, 0.0, 0.0)
ob_spring_top.parent = ob_asset_root_spring
ob_spring_top.location = (0.0, 0.0, 0.59)
ob_spring_top.empty_display_type = 'SPHERE'
ob_spring_top.empty_display_size = 0.055
ob_spring_bottom.parent = ob_asset_root_spring
ob_spring_bottom.location = (0.0, 0.0, -0.59)
ob_spring_bottom.empty_display_type = 'SPHERE'
ob_spring_bottom.empty_display_size = 0.055

# ---- collection membership
col_collection.objects.link(ob_asset_root_spring)
col_collection.objects.link(ob_spring_cap_top)
col_collection.objects.link(ob_spring_cap_bottom)
col_collection.objects.link(ob_spring_coil)
col_collection.objects.link(ob_spring_top)
col_collection.objects.link(ob_spring_bottom)

# ---- scene / render settings (as saved in the file)
scene.frame_start = 1; scene.frame_end = 250; scene.frame_set(1)
scene.render.engine = 'BLENDER_EEVEE_NEXT'
scene.render.bake_bias = 0.0
scene.render.bake_samples = 0
scene.render.compositor_device = 'GPU'
scene.eevee.use_volume_custom_range = False
scene.eevee.fast_gi_thickness_near = 0.1
scene.eevee.fast_gi_thickness_far = 0.0
scene.eevee.ray_tracing_options.screen_trace_thickness = 0.1
bpy.context.view_layer.update()

# ---- added for rendering (the .blend has no active camera and no usable light): camera, sun
cam_auto = bpy.data.cameras.new('AutoCamera')
cam_auto.lens = 50.0
cam_auto.sensor_width = 36.0
cam_auto.clip_end = 1000.0
ob_auto_camera = bpy.data.objects.new('AutoCamera', cam_auto)
scene.collection.objects.link(ob_auto_camera)
ob_auto_camera.location = (4.00544, -4.80653, 3.20435)
ob_auto_camera.rotation_euler = (1.09748, -7.21219e-08, 0.694738)
scene.camera = ob_auto_camera
light_auto_sun = bpy.data.lights.new('AutoSun', 'SUN')
light_auto_sun.energy = 3.0
light_auto_sun.angle = 0.0523599
ob_auto_sun = bpy.data.objects.new('AutoSun', light_auto_sun)
scene.collection.objects.link(ob_auto_sun)
ob_auto_sun.rotation_euler = (0.872665, 0.174533, 0.523599)
bpy.context.view_layer.update()
